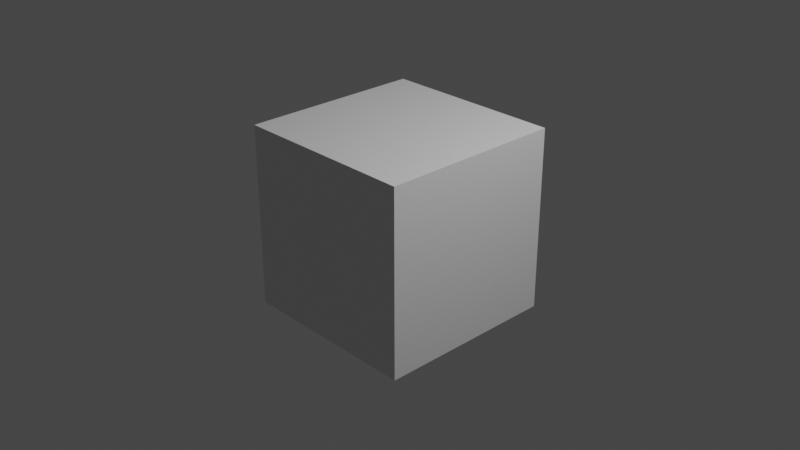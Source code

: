 # Source: test-shader.blend  (saved by Blender 2.82.7; exported with 4.5.12 LTS)
import bpy
from mathutils import Matrix  # noqa: F401  (used for matrix-valued properties, if any)

bpy.ops.wm.read_factory_settings(use_empty=True)
scene = bpy.context.scene
scene.name = 'Scene'

# ---- collections
col_collection = bpy.data.collections.new('Collection'); scene.collection.children.link(col_collection)

# ---- materials (node trees are filled in below, after node groups)
mat_material = bpy.data.materials.new('Material')
mat_material.alpha_threshold = 0.0
mat_material.use_transparent_shadow = False
mat_material.line_color = (0.0, 0.0, 0.0, 1.0)

# ---- material node trees
mat_material.use_nodes = True; mat_material.node_tree.nodes.clear()
_N = mat_material.node_tree.nodes; _L = mat_material.node_tree.links
n0 = _N.new('ShaderNodeOutputMaterial'); n0.name = 'Material Output'; n0.location = (300, 300)
n1 = _N.new('ShaderNodeBsdfPrincipled'); n1.name = 'Principled BSDF'; n1.location = (-69, 312)
n1.distribution = 'GGX'
n1.subsurface_method = 'BURLEY'
n1.inputs[2].default_value = 0.4
n1.inputs[3].default_value = 1.45
n1.inputs[27].default_value = (0.0, 0.0, 0.0, 1.0)
n1.inputs[28].default_value = 1.0
n2 = _N.new('ShaderNodeBevel'); n2.name = 'Bevel'; n2.location = (-286, 153)
n2.samples = 10
_L.new(n1.outputs[0], n0.inputs[0])
n0.is_active_output = True

# ---- world
world_world = bpy.data.worlds.new('World'); scene.world = world_world
world_world.use_nodes = True; world_world.node_tree.nodes.clear()
_N = world_world.node_tree.nodes; _L = world_world.node_tree.links
n0 = _N.new('ShaderNodeOutputWorld'); n0.name = 'World Output'; n0.location = (300, 300)
n1 = _N.new('ShaderNodeBackground'); n1.name = 'Background'; n1.location = (10, 300)
n1.inputs[0].default_value = (0.05088, 0.05088, 0.05088, 1.0)
_L.new(n1.outputs[0], n0.inputs[0])
n0.is_active_output = True
world_world.color = (0.05088, 0.05088, 0.05088)
world_world.use_sun_shadow = False
world_world.sun_shadow_jitter_overblur = 0.0

# ---- cameras
cam_camera = bpy.data.cameras.new('Camera')
cam_camera.clip_end = 100.0
cam_camera.ortho_scale = 7.314

# ---- lights
light_light = bpy.data.lights.new('Light', 'POINT')
light_light.transmission_factor = 0.0
light_light.energy = 1000.0
light_light.shadow_soft_size = 0.1
light_light.shadow_maximum_resolution = 0.006
light_light.use_absolute_resolution = True

# ---- meshes
me_cube = bpy.data.meshes.new('Cube')
me_cube.from_pydata([(1.0, 1.0, 1.0), (1.0, 1.0, -1.0), (1.0, -1.0, 1.0), (1.0, -1.0, -1.0), (-1.0, 1.0, 1.0), (-1.0, 1.0, -1.0), (-1.0, -1.0, 1.0), (-1.0, -1.0, -1.0)], [], [(0, 4, 6, 2), (3, 2, 6, 7), (7, 6, 4, 5), (5, 1, 3, 7), (1, 0, 2, 3), (5, 4, 0, 1)])
_uv = me_cube.uv_layers.new(name='UVMap')
_uv.uv.foreach_set('vector', [0.625, 0.5, 0.875, 0.5, 0.875, 0.75, 0.625, 0.75, 0.375, 0.75, 0.625, 0.75, 0.625, 1.0, 0.375, 1.0, 0.375, 0.0, 0.625, 0.0, 0.625, 0.25, 0.375, 0.25, 0.125, 0.5, 0.375, 0.5, 0.375, 0.75, 0.125, 0.75, 0.375, 0.5, 0.625, 0.5, 0.625, 0.75, 0.375, 0.75, 0.375, 0.25, 0.625, 0.25, 0.625, 0.5, 0.375, 0.5])
me_cube.materials.append(mat_material)
me_cube.use_remesh_preserve_volume = False
me_cube.use_remesh_preserve_attributes = False
me_cube.use_mirror_vertex_groups = False
me_cube.update()

# ---- objects
ob_cube = bpy.data.objects.new('Cube', me_cube)
ob_light = bpy.data.objects.new('Light', light_light)
ob_camera = bpy.data.objects.new('Camera', cam_camera)

# ---- transforms, parenting, visibility, modifiers, constraints
ob_cube.location = (0.0, 0.0, 0.0)
ob_cube.lock_rotations_4d = False
ob_cube.empty_display_type = 'ARROWS'
ob_cube.lineart.crease_threshold = 0.0
ob_light.location = (4.076, 1.005, 5.904)
ob_light.rotation_euler = (0.6503, 0.05522, 1.866)
ob_light.lock_rotations_4d = False
ob_light.empty_display_type = 'ARROWS'
ob_light.color = (0.0, 0.0, 0.0, 0.0)
ob_light.lineart.crease_threshold = 0.0
ob_camera.location = (7.359, -6.926, 4.958)
ob_camera.rotation_euler = (1.109, 0.0, 0.8149)
ob_camera.lock_rotations_4d = False
ob_camera.empty_display_type = 'ARROWS'
ob_camera.color = (0.0, 0.0, 0.0, 0.0)
ob_camera.display_type = 'WIRE'
ob_camera.lineart.crease_threshold = 0.0

# ---- collection membership
col_collection.objects.link(ob_cube)
col_collection.objects.link(ob_light)
col_collection.objects.link(ob_camera)

# ---- scene / render settings (as saved in the file)
scene.camera = ob_camera
scene.frame_start = 1; scene.frame_end = 250; scene.frame_set(1)
scene.render.engine = 'BLENDER_EEVEE_NEXT'
scene.cycles.use_denoising = False
scene.cycles.samples = 128
scene.cycles.sampling_pattern = 'TABULATED_SOBOL'
scene.cycles.use_adaptive_sampling = False
scene.cycles.use_light_tree = False
scene.view_settings.view_transform = 'Filmic'
bpy.context.view_layer.update()
